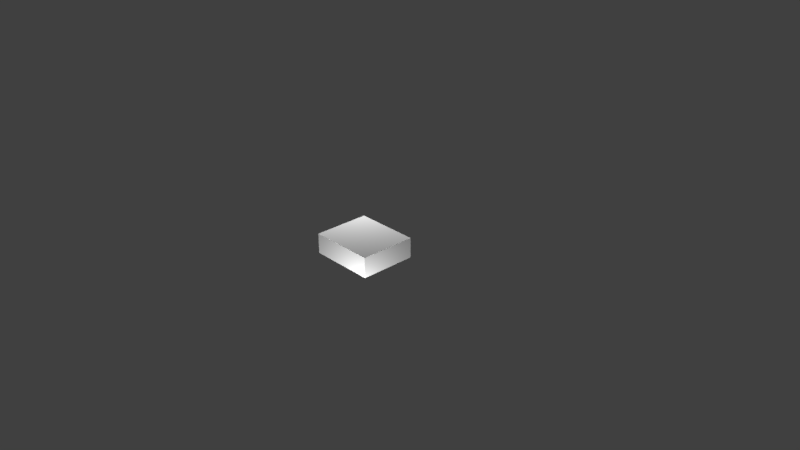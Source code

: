 # Source: proiettore.blend  (saved by Blender 2.78.0; exported with 4.5.12 LTS)
import bpy
from mathutils import Matrix  # noqa: F401  (used for matrix-valued properties, if any)

bpy.ops.wm.read_factory_settings(use_empty=True)
scene = bpy.context.scene
scene.name = 'Scene'

# ---- collections
col_collection_1 = bpy.data.collections.new('Collection 1'); scene.collection.children.link(col_collection_1)

# ---- materials (node trees are filled in below, after node groups)
mat_material = bpy.data.materials.new('Material')
mat_material.alpha_threshold = 0.0
mat_material.use_transparent_shadow = False
mat_material.roughness = 0.5
mat_material.specular_intensity = 0.0

# ---- material node trees

# ---- world
world_world = bpy.data.worlds.new('World'); scene.world = world_world
world_world.color = (0.05088, 0.05088, 0.05088)
world_world.use_sun_shadow = False
world_world.sun_shadow_jitter_overblur = 0.0
world_world.cycles.sampling_method = 'MANUAL'

# ---- cameras
cam_camera = bpy.data.cameras.new('Camera')
cam_camera.clip_end = 100.0
cam_camera.lens = 35.0
cam_camera.sensor_width = 32.0
cam_camera.sensor_height = 18.0
cam_camera.ortho_scale = 7.314
cam_camera.dof.focus_distance = 0.0
cam_camera.dof.aperture_fstop = 128.0

# ---- lights
light_lamp = bpy.data.lights.new('Lamp', 'POINT')
light_lamp.transmission_factor = 0.0
light_lamp.cutoff_distance = 30.0
light_lamp.energy = 100.0
light_lamp.shadow_buffer_clip_start = 1.001
light_lamp.shadow_soft_size = 0.1
light_lamp.shadow_maximum_resolution = 0.006
light_lamp.use_absolute_resolution = True
light_lamp_001 = bpy.data.lights.new('Lamp.001', 'POINT')
light_lamp_001.transmission_factor = 0.0
light_lamp_001.cutoff_distance = 30.0
light_lamp_001.energy = 100.0
light_lamp_001.shadow_buffer_clip_start = 1.001
light_lamp_001.shadow_soft_size = 0.1
light_lamp_001.shadow_maximum_resolution = 0.006
light_lamp_001.use_absolute_resolution = True

# ---- meshes
me_cube = bpy.data.meshes.new('Cube')
me_cube.from_pydata([(0.4455, -0.385, 0.1386), (0.4455, -0.385, -0.1386), (0.4455, 0.385, 0.1386), (0.4455, 0.385, -0.1386), (-0.4455, -0.385, 0.1386), (-0.4455, -0.385, -0.1386), (-0.4455, 0.385, 0.1386), (-0.4455, 0.385, -0.1386)], [], [(0, 1, 3, 2), (2, 3, 7, 6), (6, 7, 5, 4), (4, 5, 1, 0), (2, 6, 4, 0), (7, 3, 1, 5)])
_uv = me_cube.uv_layers.new(name='UVMap')
_uv.uv.foreach_set('vector', [0.5366, 0.7034, 0.5366, 0.5366, 0.9998, 0.5366, 0.9998, 0.7034, 0.4638, 0.167, 0.4638, 0.0002151, 0.9998, 0.000215, 0.9998, 0.167, 0.927, 0.3346, 0.927, 0.5013, 0.4638, 0.5013, 0.4638, 0.3346, 0.9998, 0.1674, 0.9998, 0.3341, 0.4638, 0.3341, 0.4638, 0.1674, 0.0002151, 0.5362, 0.000215, 0.0002151, 0.4634, 0.000215, 0.4634, 0.5362, 0.5362, 0.9998, 0.000215, 0.9998, 0.000215, 0.5366, 0.5362, 0.5366])
me_cube.materials.append(mat_material)
me_cube.use_remesh_preserve_volume = False
me_cube.use_remesh_preserve_attributes = False
me_cube.use_mirror_vertex_groups = False
me_cube.update()

# ---- objects
ob_cube = bpy.data.objects.new('Cube', me_cube)
ob_lamp = bpy.data.objects.new('Lamp', light_lamp)
ob_camera = bpy.data.objects.new('Camera', cam_camera)
ob_lamp_001 = bpy.data.objects.new('Lamp.001', light_lamp_001)

# ---- transforms, parenting, visibility, modifiers, constraints
ob_cube.location = (0.002571, -0.07929, 0.1492)
ob_cube.lineart.crease_threshold = 0.0
ob_lamp.location = (0.7342, -0.9012, -0.6165)
ob_lamp.rotation_euler = (0.6503, 0.05522, 1.866)
ob_lamp.lock_rotations_4d = False
ob_lamp.empty_display_type = 'ARROWS'
ob_lamp.color = (0.0, 0.0, 0.0, 0.0)
ob_lamp.lineart.crease_threshold = 0.0
ob_camera.location = (7.481, -6.508, 5.344)
ob_camera.rotation_euler = (1.109, 0.0, 0.8149)
ob_camera.lock_rotations_4d = False
ob_camera.empty_display_type = 'ARROWS'
ob_camera.color = (0.0, 0.0, 0.0, 0.0)
ob_camera.display_type = 'WIRE'
ob_camera.lineart.crease_threshold = 0.0
ob_lamp_001.location = (-1.033, 0.6951, 1.597)
ob_lamp_001.rotation_euler = (0.6503, 0.05522, 1.866)
ob_lamp_001.lock_rotations_4d = False
ob_lamp_001.empty_display_type = 'ARROWS'
ob_lamp_001.color = (0.0, 0.0, 0.0, 0.0)
ob_lamp_001.lineart.crease_threshold = 0.0

# ---- collection membership
col_collection_1.objects.link(ob_cube)
col_collection_1.objects.link(ob_lamp)
col_collection_1.objects.link(ob_camera)
col_collection_1.objects.link(ob_lamp_001)

# ---- scene / render settings (as saved in the file)
scene.camera = ob_camera
scene.frame_start = 1; scene.frame_end = 250; scene.frame_set(1)
scene.render.engine = 'BLENDER_EEVEE_NEXT'
scene.render.resolution_percentage = 50
scene.render.dither_intensity = 0.0
scene.cycles.use_denoising = False
scene.cycles.samples = 128
scene.cycles.sampling_pattern = 'TABULATED_SOBOL'
scene.cycles.light_sampling_threshold = 0.0
scene.cycles.use_adaptive_sampling = False
scene.cycles.use_light_tree = False
scene.cycles.blur_glossy = 0.0
scene.cycles.sample_clamp_indirect = 0.0
scene.view_settings.view_transform = 'Standard'
bpy.context.view_layer.update()
